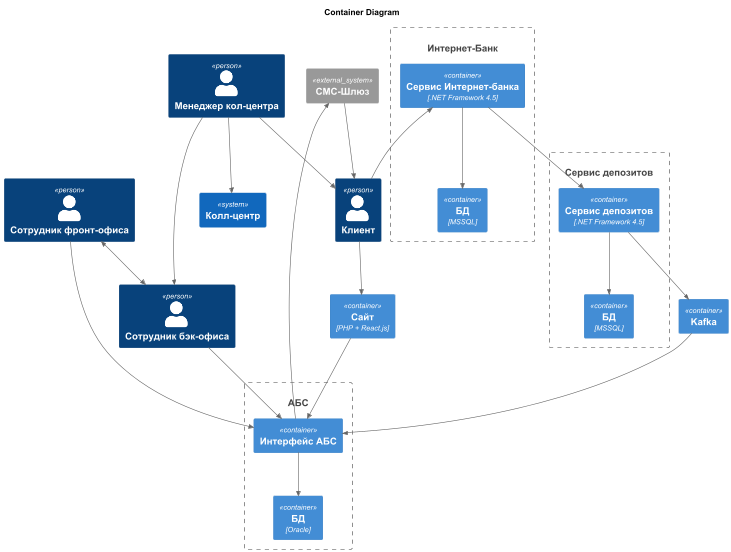

The diagram above was rendered by PlantUML. Its source (embedded in the PNG):
@startuml
title Container Diagram

!includeurl https://raw.githubusercontent.com/RicardoNiepel/C4-PlantUML/master/C4_Component.puml


Person(User, "Клиент")
Person(CallCenterManager, "Менеджер кол-центра")
Person(FrontOfficeManager, "Сотрудник фронт-офиса")
Person(BackOfficeManager, "Сотрудник бэк-офиса")

System(InternetBank, "Интернет-Банк")
System(CallCenter, "Колл-центр")
System(MonolithBankService, "АБС")
System(DepositService, "Сервис депозитов")

Container(Site, "Сайт", "PHP + React.js")
Container(MessageBroker, "Kafka")

System_Ext(SMSGateway, "СМС-Шлюз")


Container_Boundary(InternetBank, "Интернет-банк") {
    Container(InternetBankApp, "Сервис Интернет-банка", ".NET Framework 4.5")
    Container(InternetBankDatabase, "БД", "MSSQL")
}
Rel(InternetBankApp, InternetBankDatabase, "")


Container_Boundary(DepositService, "Сервис депозитов") {
    Container(DepositServiceApp, "Сервис депозитов", ".NET Framework 4.5")
    Container(DepositDatabase, "БД", "MSSQL")
}
Rel(DepositServiceApp, DepositDatabase, "")
Rel(DepositServiceApp, MessageBroker, "")


Container_Boundary(MonolithBankService, "АБС") {
    Container(MonolithBankServiceApp, "Интерфейс АБС", "")
    Container(BankDatabase, "БД", "Oracle")
}
Rel(MonolithBankServiceApp, BankDatabase, "")


Rel(User, Site, "")
Rel(User, InternetBankApp, "")

Rel(CallCenterManager, BackOfficeManager, "")
BiRel(FrontOfficeManager, BackOfficeManager, "")

Rel(CallCenterManager, CallCenter, "")
Rel(CallCenterManager, User, "")

Rel(FrontOfficeManager, MonolithBankServiceApp, "")
Rel(BackOfficeManager, MonolithBankServiceApp, "")

Rel(Site, MonolithBankServiceApp, "")
Rel(MessageBroker, MonolithBankServiceApp, "")

Rel(InternetBankApp, DepositServiceApp, "")

Rel(MonolithBankServiceApp, SMSGateway, "")
Rel(SMSGateway, User, "")


@enduml